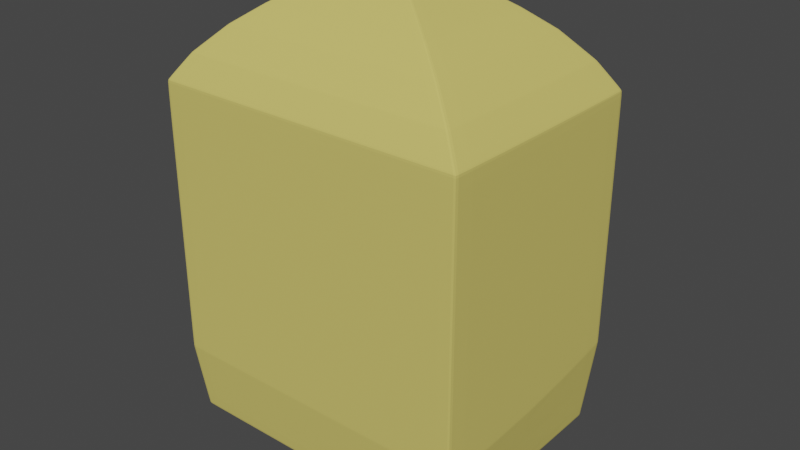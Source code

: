 # Source: mailbox.blend  (saved by Blender 3.3.6; exported with 4.5.12 LTS)
import bpy
from mathutils import Matrix  # noqa: F401  (used for matrix-valued properties, if any)

bpy.ops.wm.read_factory_settings(use_empty=True)
scene = bpy.context.scene
scene.name = 'Scene'

# ---- collections
col_collection = bpy.data.collections.new('Collection'); scene.collection.children.link(col_collection)

# ---- materials (node trees are filled in below, after node groups)
mat_x = bpy.data.materials.new('매테리얼')
mat_x.use_transparent_shadow = False
mat_002 = bpy.data.materials.new('매테리얼.002')
mat_002.use_transparent_shadow = False
mat_003 = bpy.data.materials.new('매테리얼.003')
mat_003.use_transparent_shadow = False

# ---- material node trees
mat_x.use_nodes = True; mat_x.node_tree.nodes.clear()
_N = mat_x.node_tree.nodes; _L = mat_x.node_tree.links
n0 = _N.new('ShaderNodeBsdfPrincipled'); n0.name = 'Principled BSDF'; n0.location = (10, 300)
n0.distribution = 'GGX'
n0.subsurface_method = 'RANDOM_WALK_SKIN'
n0.inputs[0].default_value = (0.06372, 0.06372, 0.06372, 1.0)
n0.inputs[3].default_value = 1.45
n0.inputs[27].default_value = (0.0, 0.0, 0.0, 1.0)
n0.inputs[28].default_value = 1.0
n1 = _N.new('ShaderNodeOutputMaterial'); n1.name = 'Material Output'; n1.location = (300, 300)
_L.new(n0.outputs[0], n1.inputs[0])
n1.is_active_output = True
mat_002.use_nodes = True; mat_002.node_tree.nodes.clear()
_N = mat_002.node_tree.nodes; _L = mat_002.node_tree.links
n0 = _N.new('ShaderNodeBsdfPrincipled'); n0.name = 'Principled BSDF'; n0.location = (10, 300)
n0.distribution = 'GGX'
n0.subsurface_method = 'RANDOM_WALK_SKIN'
n0.inputs[0].default_value = (0.6739, 0.5735, 0.1514, 1.0)
n0.inputs[3].default_value = 1.45
n0.inputs[13].default_value = 0.1
n0.inputs[20].default_value = 0.0
n0.inputs[27].default_value = (0.0, 0.0, 0.0, 1.0)
n0.inputs[28].default_value = 1.0
n1 = _N.new('ShaderNodeOutputMaterial'); n1.name = 'Material Output'; n1.location = (300, 300)
_L.new(n0.outputs[0], n1.inputs[0])
n1.is_active_output = True
mat_003.use_nodes = True; mat_003.node_tree.nodes.clear()
_N = mat_003.node_tree.nodes; _L = mat_003.node_tree.links
n0 = _N.new('ShaderNodeBsdfPrincipled'); n0.name = 'Principled BSDF'; n0.location = (10, 300)
n0.distribution = 'GGX'
n0.subsurface_method = 'RANDOM_WALK_SKIN'
n0.inputs[0].default_value = (0.65, 0.65, 0.65, 1.0)
n0.inputs[3].default_value = 1.45
n0.inputs[27].default_value = (0.0, 0.0, 0.0, 1.0)
n0.inputs[28].default_value = 1.0
n1 = _N.new('ShaderNodeOutputMaterial'); n1.name = 'Material Output'; n1.location = (300, 300)
_L.new(n0.outputs[0], n1.inputs[0])
n1.is_active_output = True

# ---- world
world_world = bpy.data.worlds.new('World'); scene.world = world_world
world_world.use_nodes = True; world_world.node_tree.nodes.clear()
_N = world_world.node_tree.nodes; _L = world_world.node_tree.links
n0 = _N.new('ShaderNodeOutputWorld'); n0.name = 'World Output'; n0.location = (300, 300)
n1 = _N.new('ShaderNodeBackground'); n1.name = 'Background'; n1.location = (10, 300)
n1.inputs[0].default_value = (0.05088, 0.05088, 0.05088, 1.0)
_L.new(n1.outputs[0], n0.inputs[0])
n0.is_active_output = True
world_world.color = (0.05088, 0.05088, 0.05088)
world_world.use_sun_shadow = False
world_world.sun_shadow_jitter_overblur = 0.0

# ---- meshes
me_001 = bpy.data.meshes.new('원형.001')
me_001.from_pydata([(3.522, 2.741, -7.312), (2.815, 2.448, -7.312), (2.522, 1.741, -7.312), (2.815, 1.034, -7.312), (3.522, 0.7411, -7.312), (4.229, 1.034, -7.312), (4.522, 1.741, -7.312), (4.229, 2.448, -7.312), (2.815, 2.448, -5.504), (3.522, 2.741, -5.504), (2.522, 1.741, -5.504), (2.815, 1.034, -5.504), (3.522, 0.7411, -5.504), (4.229, 1.034, -5.504), (4.522, 1.741, -5.504), (4.229, 2.448, -5.504), (4.229, 2.448, -6.95), (4.229, 2.448, -6.589), (4.229, 2.448, -6.227), (4.229, 2.448, -5.865), (4.522, 1.741, -5.865), (4.522, 1.741, -6.227), (4.522, 1.741, -6.589), (4.522, 1.741, -6.95), (4.229, 1.034, -6.95), (4.229, 1.034, -6.589), (4.229, 1.034, -6.227), (4.229, 1.034, -5.865), (3.522, 0.7411, -5.865), (3.522, 0.7411, -6.227), (3.522, 0.7411, -6.589), (3.522, 0.7411, -6.95), (2.815, 1.034, -6.95), (2.815, 1.034, -6.589), (2.815, 1.034, -6.227), (2.815, 1.034, -5.865), (2.522, 1.741, -5.865), (2.522, 1.741, -6.227), (2.522, 1.741, -6.589), (2.522, 1.741, -6.95), (2.815, 2.448, -6.95), (2.815, 2.448, -6.589), (2.815, 2.448, -6.227), (2.815, 2.448, -5.865), (3.522, 2.741, -5.865), (3.522, 2.741, -6.227), (3.522, 2.741, -6.589), (3.522, 2.741, -6.95), (3.068, 2.195, -7.456), (3.522, 2.382, -7.456), (2.881, 1.741, -7.456), (3.068, 1.288, -7.456), (3.522, 1.1, -7.456), (3.975, 1.288, -7.456), (4.163, 1.741, -7.456), (3.975, 2.195, -7.456), (3.068, 2.195, -7.28), (3.522, 2.382, -7.28), (2.881, 1.741, -7.28), (3.068, 1.288, -7.28), (3.522, 1.1, -7.28), (3.975, 1.288, -7.28), (4.163, 1.741, -7.28), (3.975, 2.195, -7.28)], [], [(7, 6, 54, 55), (8, 10, 11, 12, 13, 14, 15, 9), (20, 19, 15, 14), (28, 27, 13, 12), (36, 35, 11, 10), (44, 43, 8, 9), (19, 44, 9, 15), (27, 20, 14, 13), (35, 28, 12, 11), (43, 36, 10, 8), (1, 2, 39, 40), (40, 39, 38, 41), (41, 38, 37, 42), (42, 37, 36, 43), (3, 4, 31, 32), (32, 31, 30, 33), (33, 30, 29, 34), (34, 29, 28, 35), (5, 6, 23, 24), (24, 23, 22, 25), (25, 22, 21, 26), (26, 21, 20, 27), (7, 0, 47, 16), (16, 47, 46, 17), (17, 46, 45, 18), (18, 45, 44, 19), (0, 1, 40, 47), (47, 40, 41, 46), (46, 41, 42, 45), (45, 42, 43, 44), (2, 3, 32, 39), (39, 32, 33, 38), (38, 33, 34, 37), (37, 34, 35, 36), (4, 5, 24, 31), (31, 24, 25, 30), (30, 25, 26, 29), (29, 26, 27, 28), (6, 7, 16, 23), (23, 16, 17, 22), (22, 17, 18, 21), (21, 18, 19, 20), (55, 54, 62, 63), (5, 4, 52, 53), (3, 2, 50, 51), (1, 0, 49, 48), (0, 7, 55, 49), (6, 5, 53, 54), (4, 3, 51, 52), (2, 1, 48, 50), (56, 57, 63, 62, 61, 60, 59, 58), (53, 52, 60, 61), (51, 50, 58, 59), (48, 49, 57, 56), (49, 55, 63, 57), (54, 53, 61, 62), (52, 51, 59, 60), (50, 48, 56, 58)])
_uv = me_001.uv_layers.new(name='UV 맵')
_uv.uv.foreach_set('vector', [0.0, 0.0, 0.0, 0.0, 0.0, 0.0, 0.0, 0.0, 0.0, 0.0, 0.0, 0.0, 0.0, 0.0, 0.0, 0.0, 0.0, 0.0, 0.0, 0.0, 0.0, 0.0, 0.0, 0.0, 0.0, 0.0, 0.0, 0.0, 0.0, 0.0, 0.0, 0.0, 0.0, 0.0, 0.0, 0.0, 0.0, 0.0, 0.0, 0.0, 0.0, 0.0, 0.0, 0.0, 0.0, 0.0, 0.0, 0.0, 0.0, 0.0, 0.0, 0.0, 0.0, 0.0, 0.0, 0.0, 0.0, 0.0, 0.0, 0.0, 0.0, 0.0, 0.0, 0.0, 0.0, 0.0, 0.0, 0.0, 0.0, 0.0, 0.0, 0.0, 0.0, 0.0, 0.0, 0.0, 0.0, 0.0, 0.0, 0.0, 0.0, 0.0, 0.0, 0.0, 0.0, 0.0, 0.0, 0.0, 0.0, 0.0, 0.0, 0.0, 0.0, 0.0, 0.0, 0.0, 0.0, 0.0, 0.0, 0.0, 0.0, 0.0, 0.0, 0.0, 0.0, 0.0, 0.0, 0.0, 0.0, 0.0, 0.0, 0.0, 0.0, 0.0, 0.0, 0.0, 0.0, 0.0, 0.0, 0.0, 0.0, 0.0, 0.0, 0.0, 0.0, 0.0, 0.0, 0.0, 0.0, 0.0, 0.0, 0.0, 0.0, 0.0, 0.0, 0.0, 0.0, 0.0, 0.0, 0.0, 0.0, 0.0, 0.0, 0.0, 0.0, 0.0, 0.0, 0.0, 0.0, 0.0, 0.0, 0.0, 0.0, 0.0, 0.0, 0.0, 0.0, 0.0, 0.0, 0.0, 0.0, 0.0, 0.0, 0.0, 0.0, 0.0, 0.0, 0.0, 0.0, 0.0, 0.0, 0.0, 0.0, 0.0, 0.0, 0.0, 0.0, 0.0, 0.0, 0.0, 0.0, 0.0, 0.0, 0.0, 0.0, 0.0, 0.0, 0.0, 0.0, 0.0, 0.0, 0.0, 0.0, 0.0, 0.0, 0.0, 0.0, 0.0, 0.0, 0.0, 0.0, 0.0, 0.0, 0.0, 0.0, 0.0, 0.0, 0.0, 0.0, 0.0, 0.0, 0.0, 0.0, 0.0, 0.0, 0.0, 0.0, 0.0, 0.0, 0.0, 0.0, 0.0, 0.0, 0.0, 0.0, 0.0, 0.0, 0.0, 0.0, 0.0, 0.0, 0.0, 0.0, 0.0, 0.0, 0.0, 0.0, 0.0, 0.0, 0.0, 0.0, 0.0, 0.0, 0.0, 0.0, 0.0, 0.0, 0.0, 0.0, 0.0, 0.0, 0.0, 0.0, 0.0, 0.0, 0.0, 0.0, 0.0, 0.0, 0.0, 0.0, 0.0, 0.0, 0.0, 0.0, 0.0, 0.0, 0.0, 0.0, 0.0, 0.0, 0.0, 0.0, 0.0, 0.0, 0.0, 0.0, 0.0, 0.0, 0.0, 0.0, 0.0, 0.0, 0.0, 0.0, 0.0, 0.0, 0.0, 0.0, 0.0, 0.0, 0.0, 0.0, 0.0, 0.0, 0.0, 0.0, 0.0, 0.0, 0.0, 0.0, 0.0, 0.0, 0.0, 0.0, 0.0, 0.0, 0.0, 0.0, 0.0, 0.0, 0.0, 0.0, 0.0, 0.0, 0.0, 0.0, 0.0, 0.0, 0.0, 0.0, 0.0, 0.0, 0.0, 0.0, 0.0, 0.0, 0.0, 0.0, 0.0, 0.0, 0.0, 0.0, 0.0, 0.0, 0.0, 0.0, 0.0, 0.0, 0.0, 0.0, 0.0, 0.0, 0.0, 0.0, 0.0, 0.0, 0.0, 0.0, 0.0, 0.0, 0.0, 0.0, 0.0, 0.0, 0.0, 0.0, 0.0, 0.0, 0.0, 0.0, 0.0, 0.0, 0.0, 0.0, 0.0, 0.0, 0.0, 0.0, 0.0, 0.0, 0.0, 0.0, 0.0, 0.0, 0.0, 0.0, 0.0, 0.0, 0.0, 0.0, 0.0, 0.0, 0.0, 0.0, 0.0, 0.0, 0.0, 0.0, 0.0, 0.0, 0.0, 0.0, 0.0, 0.0, 0.0, 0.0, 0.0, 0.0, 0.0, 0.0, 0.0, 0.0, 0.0, 0.0, 0.0, 0.0, 0.0, 0.0, 0.0, 0.0, 0.0, 0.0, 0.0, 0.0, 0.0, 0.0, 0.0, 0.0, 0.0, 0.0, 0.0, 0.0, 0.0, 0.0, 0.0, 0.0, 0.0, 0.0, 0.0, 0.0, 0.0, 0.0, 0.0, 0.0, 0.0, 0.0, 0.0, 0.0, 0.0, 0.0, 0.0, 0.0, 0.0, 0.0, 0.0, 0.0, 0.0, 0.0, 0.0, 0.0, 0.0, 0.0, 0.0, 0.0, 0.0, 0.0, 0.0, 0.0, 0.0, 0.0, 0.0, 0.0, 0.0, 0.0, 0.0, 0.0, 0.0, 0.0, 0.0, 0.0, 0.0, 0.0, 0.0, 0.0, 0.0, 0.0, 0.0, 0.0, 0.0])
me_001.materials.append(mat_x)
me_001.update()
me_002 = bpy.data.meshes.new('큐브.002')
me_002.from_pydata([(-0.9438, -0.9438, -1.0), (-1.0, -1.0, 1.0), (-0.9438, 0.9438, -1.0), (-1.0, 1.0, 0.9898), (0.9438, -0.9438, -1.0), (1.0, -1.0, 1.0), (0.9438, 0.9438, -1.0), (1.0, 1.0, 0.9898), (-0.7103, -0.7103, 1.297), (-0.7103, 0.7103, 1.297), (0.7103, 0.7103, 1.297), (0.7103, -0.7103, 1.297), (-0.5445, -0.5445, 1.406), (-0.5445, 0.5445, 1.406), (0.5445, 0.5445, 1.406), (0.5445, -0.5445, 1.406), (-0.3676, -0.3676, 1.504), (-0.3676, 0.3676, 1.504), (0.3676, 0.3676, 1.504), (0.3676, -0.3676, 1.504), (-0.1712, -0.1712, 1.597), (-0.1712, 0.1712, 1.597), (0.1712, 0.1712, 1.597), (0.1712, -0.1712, 1.597), (-1.0, -1.0, -0.6), (-1.0, -1.0, -0.2), (-1.0, -1.0, 0.2), (-1.0, -1.0, 0.6), (-1.0, 1.0, 0.8573), (-1.0, 1.0, 0.2), (-1.0, 1.0, -0.2), (-1.0, 1.0, -0.4919), (1.0, 1.0, 0.8573), (1.0, 1.0, 0.2), (1.0, 1.0, -0.2), (1.0, 1.0, -0.4919), (1.0, -1.0, 0.6), (1.0, -1.0, 0.2), (1.0, -1.0, -0.2), (1.0, -1.0, -0.6), (-8.679e-11, 0.9438, -1.0), (2.22e-16, 1.0, 0.9898), (-8.679e-11, -0.9438, -1.0), (0.0, -1.0, 1.0), (0.0, 0.7103, 1.297), (0.0, -0.7103, 1.297), (0.0, 0.5445, 1.406), (0.0, -0.5445, 1.406), (0.0, 0.3676, 1.504), (0.0, -0.3676, 1.504), (0.0, 0.1712, 1.597), (0.0, -0.1712, 1.597), (0.0, -1.0, -0.6), (0.0, -1.0, -0.2), (0.0, -1.0, 0.2), (0.0, -1.0, 0.6), (0.0, 1.0, -0.4919), (-1.815e-09, 0.3862, 0.03979), (-1.815e-09, 0.3862, 0.5251), (-1.752e-09, 1.001, 0.859), (-0.9438, 0.0, -1.0), (-1.0, 0.0, 0.9898), (0.9438, 0.0, -1.0), (1.0, 0.0, 0.9898), (-0.7103, 0.0, 1.297), (0.7103, 0.0, 1.297), (-0.5445, 0.0, 1.406), (0.5445, 0.0, 1.406), (-0.3676, 0.0, 1.504), (0.3676, 0.0, 1.504), (-0.1712, 0.0, 1.597), (0.1712, 0.0, 1.597), (1.0, 0.0, -0.6), (1.0, 0.0, -0.2), (1.0, 0.0, 0.2), (1.0, 0.0, 0.6), (-1.0, 0.0, -0.6), (-1.0, 0.0, -0.2), (-1.0, 0.0, 0.2), (-1.0, 0.0, 0.6), (0.0, 0.0, 1.597), (-8.679e-11, 0.0, -1.0), (0.76, 1.0, 0.9898), (0.4719, -0.9438, -1.0), (0.3551, 0.7103, 1.297), (0.2723, 0.5445, 1.406), (0.1838, 0.3676, 1.504), (0.0856, 0.1712, 1.597), (0.76, 1.0, -0.4919), (0.76, 1.0, -0.2), (0.76, 1.0, 0.2), (0.76, 0.9992, 0.8573), (0.7173, 0.9438, -1.0), (0.5, -1.0, 1.0), (0.3551, -0.7103, 1.297), (0.2723, -0.5445, 1.406), (0.1838, -0.3676, 1.504), (0.0856, -0.1712, 1.597), (0.5, -1.0, -0.6), (0.5, -1.0, -0.2), (0.5, -1.0, 0.2), (0.5, -1.0, 0.6), (0.0856, 0.0, 1.597), (0.4719, 0.0, -1.0), (-0.7173, 0.9438, -1.0), (-0.5, -1.0, 1.0), (-0.3551, -0.7103, 1.297), (-0.2723, -0.5445, 1.406), (-0.1838, -0.3676, 1.504), (-0.0856, -0.1712, 1.597), (-0.5, -1.0, -0.6), (-0.5, -1.0, -0.2), (-0.5, -1.0, 0.2), (-0.5, -1.0, 0.6), (-0.76, 1.0, 0.9898), (-0.4719, -0.9438, -1.0), (-0.3551, 0.7103, 1.297), (-0.2723, 0.5445, 1.406), (-0.1838, 0.3676, 1.504), (-0.0856, 0.1712, 1.597), (-0.76, 1.0, -0.4919), (-0.76, 1.0, -0.2), (-0.76, 1.0, 0.2), (-0.76, 0.9992, 0.8573), (-0.4719, 0.0, -1.0), (-0.0856, 0.0, 1.597), (0.2359, 0.9438, -1.0), (0.25, -1.0, 1.0), (0.1776, -0.7103, 1.297), (0.1361, -0.5445, 1.406), (0.0919, -0.3676, 1.504), (0.0428, -0.1712, 1.597), (0.25, -1.0, -0.6), (0.25, -1.0, -0.2), (0.25, -1.0, 0.2), (0.25, -1.0, 0.6), (0.2359, 0.0, -1.0), (0.25, 1.0, 0.9898), (0.2359, -0.9438, -1.0), (0.1776, 0.7103, 1.297), (0.1361, 0.5445, 1.406), (0.0919, 0.3676, 1.504), (0.0428, 0.1712, 1.597), (0.25, 1.0, -0.4919), (0.3033, 0.3862, 0.03979), (0.3033, 0.3862, 0.5251), (0.2929, 1.001, 0.859), (0.0428, 0.0, 1.597), (-0.25, 1.0, 0.9898), (-0.2359, -0.9438, -1.0), (-0.1776, 0.7103, 1.297), (-0.1361, 0.5445, 1.406), (-0.0919, 0.3676, 1.504), (-0.0428, 0.1712, 1.597), (-0.25, 1.0, -0.4919), (-0.3033, 0.3862, 0.03979), (-0.3033, 0.3862, 0.5251), (-0.2929, 1.001, 0.859), (-0.0428, 0.0, 1.597), (-0.2359, 0.9438, -1.0), (-0.25, -1.0, 1.0), (-0.1776, -0.7103, 1.297), (-0.1361, -0.5445, 1.406), (-0.0919, -0.3676, 1.504), (-0.0428, -0.1712, 1.597), (-0.25, -1.0, -0.6), (-0.25, -1.0, -0.2), (-0.25, -1.0, 0.2), (-0.25, -1.0, 0.6), (-0.2359, 0.0, -1.0), (-0.8806, -0.8806, 1.149), (-0.8806, 0.8806, 1.143), (0.8806, -0.8806, 1.149), (0.8806, 0.8806, 1.143), (3.896e-11, 0.8806, 1.143), (3.895e-11, -0.8806, 1.149), (0.8806, 0.0, 1.143), (-0.8806, 0.0, 1.143), (0.572, 0.8806, 1.143), (0.4403, -0.8806, 1.149), (-0.4403, -0.8806, 1.149), (-0.572, 0.8806, 1.143), (0.2201, -0.8806, 1.149), (0.2201, 0.8806, 1.143), (-0.2201, 0.8806, 1.143), (-0.2201, -0.8806, 1.149)], [], [(79, 61, 3, 28), (91, 82, 7, 32), (75, 63, 5, 36), (113, 105, 1, 27), (103, 62, 4, 83), (177, 170, 8, 64), (116, 9, 13, 117), (179, 172, 11, 94), (181, 171, 9, 116), (176, 173, 10, 65), (67, 14, 18, 69), (65, 10, 14, 67), (64, 8, 12, 66), (94, 11, 15, 95), (96, 19, 23, 97), (66, 12, 16, 68), (95, 15, 19, 96), (117, 13, 17, 118), (125, 70, 20, 109), (118, 17, 21, 119), (69, 18, 22, 71), (68, 16, 20, 70), (115, 110, 24, 0), (110, 111, 25, 24), (111, 112, 26, 25), (112, 113, 27, 26), (62, 72, 39, 4), (72, 73, 38, 39), (73, 74, 37, 38), (74, 75, 36, 37), (92, 88, 35, 6), (88, 89, 34, 35), (89, 90, 33, 34), (90, 91, 32, 33), (60, 76, 31, 2), (76, 77, 30, 31), (77, 78, 29, 30), (78, 79, 28, 29), (155, 156, 58, 57), (159, 154, 56, 40), (134, 135, 55, 54), (133, 134, 54, 53), (132, 133, 53, 52), (138, 132, 52, 42), (141, 48, 50, 142), (147, 80, 51, 131), (140, 46, 48, 141), (162, 47, 49, 163), (163, 49, 51, 164), (161, 45, 47, 162), (183, 174, 44, 139), (185, 175, 45, 161), (139, 44, 46, 140), (169, 81, 42, 149), (135, 127, 43, 55), (157, 148, 41, 59), (159, 40, 81, 169), (142, 50, 80, 147), (26, 27, 79, 78), (25, 26, 78, 77), (24, 25, 77, 76), (0, 24, 76, 60), (33, 32, 75, 74), (34, 33, 74, 73), (35, 34, 73, 72), (6, 35, 72, 62), (17, 68, 70, 21), (19, 69, 71, 23), (119, 21, 70, 125), (13, 66, 68, 17), (9, 64, 66, 13), (11, 65, 67, 15), (15, 67, 69, 19), (172, 176, 65, 11), (171, 177, 64, 9), (92, 6, 62, 103), (32, 7, 63, 75), (27, 1, 61, 79), (126, 92, 103, 136), (22, 87, 102, 71), (36, 5, 93, 101), (10, 84, 85, 14), (173, 178, 84, 10), (14, 85, 86, 18), (71, 102, 97, 23), (18, 86, 87, 22), (4, 39, 98, 83), (39, 38, 99, 98), (38, 37, 100, 99), (37, 36, 101, 100), (126, 143, 88, 92), (129, 95, 96, 130), (130, 96, 97, 131), (128, 94, 95, 129), (182, 179, 94, 128), (136, 103, 83, 138), (146, 137, 82, 91), (153, 119, 125, 158), (2, 104, 124, 60), (28, 3, 114, 123), (60, 124, 115, 0), (170, 180, 106, 8), (8, 106, 107, 12), (16, 108, 109, 20), (12, 107, 108, 16), (2, 31, 120, 104), (31, 30, 121, 120), (30, 29, 122, 121), (29, 28, 123, 122), (167, 168, 113, 112), (166, 167, 112, 111), (165, 166, 111, 110), (149, 165, 110, 115), (152, 118, 119, 153), (158, 125, 109, 164), (151, 117, 118, 152), (184, 181, 116, 150), (150, 116, 117, 151), (168, 160, 105, 113), (59, 41, 137, 146), (81, 136, 138, 42), (175, 182, 128, 45), (45, 128, 129, 47), (49, 130, 131, 51), (47, 129, 130, 49), (40, 56, 143, 126), (57, 58, 145, 144), (56, 154, 120, 155, 57, 144, 88, 143), (40, 126, 136, 81), (87, 142, 147, 102), (101, 93, 127, 135), (84, 139, 140, 85), (178, 183, 139, 84), (85, 140, 141, 86), (102, 147, 131, 97), (86, 141, 142, 87), (83, 98, 132, 138), (98, 99, 133, 132), (99, 100, 134, 133), (100, 101, 135, 134), (55, 43, 160, 168), (44, 150, 151, 46), (174, 184, 150, 44), (46, 151, 152, 48), (80, 158, 164, 51), (48, 152, 153, 50), (42, 52, 165, 149), (52, 53, 166, 165), (53, 54, 167, 166), (54, 55, 168, 167), (50, 153, 158, 80), (104, 159, 169, 124), (123, 114, 148, 157), (124, 169, 149, 115), (180, 185, 161, 106), (106, 161, 162, 107), (108, 163, 164, 109), (107, 162, 163, 108), (104, 120, 154, 159), (91, 90, 89, 88, 144, 145), (121, 122, 123, 156, 155, 120), (58, 156, 123, 157, 59, 146, 91, 145), (105, 160, 185, 180), (41, 148, 184, 174), (82, 137, 183, 178), (43, 127, 182, 175), (148, 114, 181, 184), (1, 105, 180, 170), (127, 93, 179, 182), (7, 82, 178, 173), (3, 61, 177, 171), (5, 63, 176, 172), (160, 43, 175, 185), (137, 41, 174, 183), (63, 7, 173, 176), (114, 3, 171, 181), (93, 5, 172, 179), (61, 1, 170, 177)])
_uv = me_002.uv_layers.new(name='UV 맵')
_uv.uv.foreach_set('vector', [0.575, 0.125, 0.625, 0.125, 0.625, 0.25, 0.575, 0.25, 0.575, 0.4375, 0.625, 0.4375, 0.625, 0.5, 0.575, 0.5, 0.575, 0.625, 0.625, 0.625, 0.625, 0.75, 0.575, 0.75, 0.575, 0.9375, 0.625, 0.9375, 0.625, 1.0, 0.575, 1.0, 0.3125, 0.625, 0.375, 0.625, 0.375, 0.75, 0.3125, 0.75, 0.625, 0.125, 0.625, 0.0, 0.625, 0.0, 0.625, 0.125, 0.625, 0.3125, 0.625, 0.25, 0.625, 0.25, 0.625, 0.3125, 0.625, 0.8125, 0.625, 0.75, 0.625, 0.75, 0.625, 0.8125, 0.625, 0.3125, 0.625, 0.25, 0.625, 0.25, 0.625, 0.3125, 0.625, 0.625, 0.625, 0.5, 0.625, 0.5, 0.625, 0.625, 0.625, 0.625, 0.625, 0.5, 0.625, 0.5, 0.625, 0.625, 0.625, 0.625, 0.625, 0.5, 0.625, 0.5, 0.625, 0.625, 0.625, 0.125, 0.625, 0.0, 0.625, 0.0, 0.625, 0.125, 0.625, 0.8125, 0.625, 0.75, 0.625, 0.75, 0.625, 0.8125, 0.625, 0.8125, 0.625, 0.75, 0.625, 0.75, 0.625, 0.8125, 0.625, 0.125, 0.625, 0.0, 0.625, 0.0, 0.625, 0.125, 0.625, 0.8125, 0.625, 0.75, 0.625, 0.75, 0.625, 0.8125, 0.625, 0.3125, 0.625, 0.25, 0.625, 0.25, 0.625, 0.3125, 0.8125, 0.625, 0.875, 0.625, 0.875, 0.75, 0.8125, 0.75, 0.625, 0.3125, 0.625, 0.25, 0.625, 0.25, 0.625, 0.3125, 0.625, 0.625, 0.625, 0.5, 0.625, 0.5, 0.625, 0.625, 0.625, 0.125, 0.625, 0.0, 0.625, 0.0, 0.625, 0.125, 0.375, 0.9375, 0.425, 0.9375, 0.425, 1.0, 0.375, 1.0, 0.425, 0.9375, 0.475, 0.9375, 0.475, 1.0, 0.425, 1.0, 0.475, 0.9375, 0.525, 0.9375, 0.525, 1.0, 0.475, 1.0, 0.525, 0.9375, 0.575, 0.9375, 0.575, 1.0, 0.525, 1.0, 0.375, 0.625, 0.425, 0.625, 0.425, 0.75, 0.375, 0.75, 0.425, 0.625, 0.475, 0.625, 0.475, 0.75, 0.425, 0.75, 0.475, 0.625, 0.525, 0.625, 0.525, 0.75, 0.475, 0.75, 0.525, 0.625, 0.575, 0.625, 0.575, 0.75, 0.525, 0.75, 0.375, 0.4375, 0.425, 0.4375, 0.425, 0.5, 0.375, 0.5, 0.425, 0.4375, 0.475, 0.4375, 0.475, 0.5, 0.425, 0.5, 0.475, 0.4375, 0.525, 0.4375, 0.525, 0.5, 0.475, 0.5, 0.525, 0.4375, 0.575, 0.4375, 0.575, 0.5, 0.525, 0.5, 0.375, 0.125, 0.425, 0.125, 0.425, 0.25, 0.375, 0.25, 0.425, 0.125, 0.475, 0.125, 0.475, 0.25, 0.425, 0.25, 0.475, 0.125, 0.525, 0.125, 0.525, 0.25, 0.475, 0.25, 0.525, 0.125, 0.575, 0.125, 0.575, 0.25, 0.525, 0.25, 0.475, 0.3438, 0.525, 0.3438, 0.525, 0.375, 0.475, 0.375, 0.375, 0.3438, 0.425, 0.3438, 0.425, 0.375, 0.375, 0.375, 0.525, 0.8438, 0.575, 0.8438, 0.575, 0.875, 0.525, 0.875, 0.475, 0.8438, 0.525, 0.8438, 0.525, 0.875, 0.475, 0.875, 0.425, 0.8438, 0.475, 0.8438, 0.475, 0.875, 0.425, 0.875, 0.375, 0.8438, 0.425, 0.8438, 0.425, 0.875, 0.375, 0.875, 0.625, 0.4062, 0.625, 0.375, 0.625, 0.375, 0.625, 0.4062, 0.7188, 0.625, 0.75, 0.625, 0.75, 0.75, 0.7188, 0.75, 0.625, 0.4062, 0.625, 0.375, 0.625, 0.375, 0.625, 0.4062, 0.625, 0.9062, 0.625, 0.875, 0.625, 0.875, 0.625, 0.9062, 0.625, 0.9062, 0.625, 0.875, 0.625, 0.875, 0.625, 0.9062, 0.625, 0.9062, 0.625, 0.875, 0.625, 0.875, 0.625, 0.9062, 0.625, 0.4062, 0.625, 0.375, 0.625, 0.375, 0.625, 0.4062, 0.625, 0.9062, 0.625, 0.875, 0.625, 0.875, 0.625, 0.9062, 0.625, 0.4062, 0.625, 0.375, 0.625, 0.375, 0.625, 0.4062, 0.2188, 0.625, 0.25, 0.625, 0.25, 0.75, 0.2188, 0.75, 0.575, 0.8438, 0.625, 0.8438, 0.625, 0.875, 0.575, 0.875, 0.575, 0.3438, 0.625, 0.3438, 0.625, 0.375, 0.575, 0.375, 0.2188, 0.5, 0.25, 0.5, 0.25, 0.625, 0.2188, 0.625, 0.7188, 0.5, 0.75, 0.5, 0.75, 0.625, 0.7188, 0.625, 0.525, 0.0, 0.575, 0.0, 0.575, 0.125, 0.525, 0.125, 0.475, 0.0, 0.525, 0.0, 0.525, 0.125, 0.475, 0.125, 0.425, 0.0, 0.475, 0.0, 0.475, 0.125, 0.425, 0.125, 0.375, 0.0, 0.425, 0.0, 0.425, 0.125, 0.375, 0.125, 0.525, 0.5, 0.575, 0.5, 0.575, 0.625, 0.525, 0.625, 0.475, 0.5, 0.525, 0.5, 0.525, 0.625, 0.475, 0.625, 0.425, 0.5, 0.475, 0.5, 0.475, 0.625, 0.425, 0.625, 0.375, 0.5, 0.425, 0.5, 0.425, 0.625, 0.375, 0.625, 0.625, 0.25, 0.625, 0.125, 0.625, 0.125, 0.625, 0.25, 0.625, 0.75, 0.625, 0.625, 0.625, 0.625, 0.625, 0.75, 0.8125, 0.5, 0.875, 0.5, 0.875, 0.625, 0.8125, 0.625, 0.625, 0.25, 0.625, 0.125, 0.625, 0.125, 0.625, 0.25, 0.625, 0.25, 0.625, 0.125, 0.625, 0.125, 0.625, 0.25, 0.625, 0.75, 0.625, 0.625, 0.625, 0.625, 0.625, 0.75, 0.625, 0.75, 0.625, 0.625, 0.625, 0.625, 0.625, 0.75, 0.625, 0.75, 0.625, 0.625, 0.625, 0.625, 0.625, 0.75, 0.625, 0.25, 0.625, 0.125, 0.625, 0.125, 0.625, 0.25, 0.3125, 0.5, 0.375, 0.5, 0.375, 0.625, 0.3125, 0.625, 0.575, 0.5, 0.625, 0.5, 0.625, 0.625, 0.575, 0.625, 0.575, 0.0, 0.625, 0.0, 0.625, 0.125, 0.575, 0.125, 0.2812, 0.5, 0.3125, 0.5, 0.3125, 0.625, 0.2812, 0.625, 0.625, 0.5, 0.6875, 0.5, 0.6875, 0.625, 0.625, 0.625, 0.575, 0.75, 0.625, 0.75, 0.625, 0.8125, 0.575, 0.8125, 0.625, 0.5, 0.625, 0.4375, 0.625, 0.4375, 0.625, 0.5, 0.625, 0.5, 0.625, 0.4375, 0.625, 0.4375, 0.625, 0.5, 0.625, 0.5, 0.625, 0.4375, 0.625, 0.4375, 0.625, 0.5, 0.625, 0.625, 0.6875, 0.625, 0.6875, 0.75, 0.625, 0.75, 0.625, 0.5, 0.625, 0.4375, 0.625, 0.4375, 0.625, 0.5, 0.375, 0.75, 0.425, 0.75, 0.425, 0.8125, 0.375, 0.8125, 0.425, 0.75, 0.475, 0.75, 0.475, 0.8125, 0.425, 0.8125, 0.475, 0.75, 0.525, 0.75, 0.525, 0.8125, 0.475, 0.8125, 0.525, 0.75, 0.575, 0.75, 0.575, 0.8125, 0.525, 0.8125, 0.375, 0.4062, 0.425, 0.4062, 0.425, 0.4375, 0.375, 0.4375, 0.625, 0.8438, 0.625, 0.8125, 0.625, 0.8125, 0.625, 0.8438, 0.625, 0.8438, 0.625, 0.8125, 0.625, 0.8125, 0.625, 0.8438, 0.625, 0.8438, 0.625, 0.8125, 0.625, 0.8125, 0.625, 0.8438, 0.625, 0.8438, 0.625, 0.8125, 0.625, 0.8125, 0.625, 0.8438, 0.2812, 0.625, 0.3125, 0.625, 0.3125, 0.75, 0.2812, 0.75, 0.575, 0.4062, 0.625, 0.4062, 0.625, 0.4375, 0.575, 0.4375, 0.7812, 0.5, 0.8125, 0.5, 0.8125, 0.625, 0.7812, 0.625, 0.125, 0.5, 0.1875, 0.5, 0.1875, 0.625, 0.125, 0.625, 0.575, 0.25, 0.625, 0.25, 0.625, 0.3125, 0.575, 0.3125, 0.125, 0.625, 0.1875, 0.625, 0.1875, 0.75, 0.125, 0.75, 0.625, 1.0, 0.625, 0.9375, 0.625, 0.9375, 0.625, 1.0, 0.625, 1.0, 0.625, 0.9375, 0.625, 0.9375, 0.625, 1.0, 0.625, 1.0, 0.625, 0.9375, 0.625, 0.9375, 0.625, 1.0, 0.625, 1.0, 0.625, 0.9375, 0.625, 0.9375, 0.625, 1.0, 0.375, 0.25, 0.425, 0.25, 0.425, 0.3125, 0.375, 0.3125, 0.425, 0.25, 0.475, 0.25, 0.475, 0.3125, 0.425, 0.3125, 0.475, 0.25, 0.525, 0.25, 0.525, 0.3125, 0.475, 0.3125, 0.525, 0.25, 0.575, 0.25, 0.575, 0.3125, 0.525, 0.3125, 0.525, 0.9062, 0.575, 0.9062, 0.575, 0.9375, 0.525, 0.9375, 0.475, 0.9062, 0.525, 0.9062, 0.525, 0.9375, 0.475, 0.9375, 0.425, 0.9062, 0.475, 0.9062, 0.475, 0.9375, 0.425, 0.9375, 0.375, 0.9062, 0.425, 0.9062, 0.425, 0.9375, 0.375, 0.9375, 0.625, 0.3438, 0.625, 0.3125, 0.625, 0.3125, 0.625, 0.3438, 0.7812, 0.625, 0.8125, 0.625, 0.8125, 0.75, 0.7812, 0.75, 0.625, 0.3438, 0.625, 0.3125, 0.625, 0.3125, 0.625, 0.3438, 0.625, 0.3438, 0.625, 0.3125, 0.625, 0.3125, 0.625, 0.3438, 0.625, 0.3438, 0.625, 0.3125, 0.625, 0.3125, 0.625, 0.3438, 0.575, 0.9062, 0.625, 0.9062, 0.625, 0.9375, 0.575, 0.9375, 0.575, 0.375, 0.625, 0.375, 0.625, 0.4062, 0.575, 0.4062, 0.25, 0.625, 0.2812, 0.625, 0.2812, 0.75, 0.25, 0.75, 0.625, 0.875, 0.625, 0.8438, 0.625, 0.8438, 0.625, 0.875, 0.625, 0.875, 0.625, 0.8438, 0.625, 0.8438, 0.625, 0.875, 0.625, 0.875, 0.625, 0.8438, 0.625, 0.8438, 0.625, 0.875, 0.625, 0.875, 0.625, 0.8438, 0.625, 0.8438, 0.625, 0.875, 0.375, 0.375, 0.425, 0.375, 0.425, 0.4062, 0.375, 0.4062, 0.475, 0.375, 0.525, 0.375, 0.525, 0.4062, 0.475, 0.4062, 0.425, 0.375, 0.425, 0.3438, 0.425, 0.3125, 0.475, 0.3438, 0.475, 0.375, 0.475, 0.4062, 0.425, 0.4375, 0.425, 0.4062, 0.25, 0.5, 0.2812, 0.5, 0.2812, 0.625, 0.25, 0.625, 0.6875, 0.5, 0.7188, 0.5, 0.7188, 0.625, 0.6875, 0.625, 0.575, 0.8125, 0.625, 0.8125, 0.625, 0.8438, 0.575, 0.8438, 0.625, 0.4375, 0.625, 0.4062, 0.625, 0.4062, 0.625, 0.4375, 0.625, 0.4375, 0.625, 0.4062, 0.625, 0.4062, 0.625, 0.4375, 0.625, 0.4375, 0.625, 0.4062, 0.625, 0.4062, 0.625, 0.4375, 0.6875, 0.625, 0.7188, 0.625, 0.7188, 0.75, 0.6875, 0.75, 0.625, 0.4375, 0.625, 0.4062, 0.625, 0.4062, 0.625, 0.4375, 0.375, 0.8125, 0.425, 0.8125, 0.425, 0.8438, 0.375, 0.8438, 0.425, 0.8125, 0.475, 0.8125, 0.475, 0.8438, 0.425, 0.8438, 0.475, 0.8125, 0.525, 0.8125, 0.525, 0.8438, 0.475, 0.8438, 0.525, 0.8125, 0.575, 0.8125, 0.575, 0.8438, 0.525, 0.8438, 0.575, 0.875, 0.625, 0.875, 0.625, 0.9062, 0.575, 0.9062, 0.625, 0.375, 0.625, 0.3438, 0.625, 0.3438, 0.625, 0.375, 0.625, 0.375, 0.625, 0.3438, 0.625, 0.3438, 0.625, 0.375, 0.625, 0.375, 0.625, 0.3438, 0.625, 0.3438, 0.625, 0.375, 0.75, 0.625, 0.7812, 0.625, 0.7812, 0.75, 0.75, 0.75, 0.625, 0.375, 0.625, 0.3438, 0.625, 0.3438, 0.625, 0.375, 0.375, 0.875, 0.425, 0.875, 0.425, 0.9062, 0.375, 0.9062, 0.425, 0.875, 0.475, 0.875, 0.475, 0.9062, 0.425, 0.9062, 0.475, 0.875, 0.525, 0.875, 0.525, 0.9062, 0.475, 0.9062, 0.525, 0.875, 0.575, 0.875, 0.575, 0.9062, 0.525, 0.9062, 0.75, 0.5, 0.7812, 0.5, 0.7812, 0.625, 0.75, 0.625, 0.1875, 0.5, 0.2188, 0.5, 0.2188, 0.625, 0.1875, 0.625, 0.575, 0.3125, 0.625, 0.3125, 0.625, 0.3438, 0.575, 0.3438, 0.1875, 0.625, 0.2188, 0.625, 0.2188, 0.75, 0.1875, 0.75, 0.625, 0.9375, 0.625, 0.9062, 0.625, 0.9062, 0.625, 0.9375, 0.625, 0.9375, 0.625, 0.9062, 0.625, 0.9062, 0.625, 0.9375, 0.625, 0.9375, 0.625, 0.9062, 0.625, 0.9062, 0.625, 0.9375, 0.625, 0.9375, 0.625, 0.9062, 0.625, 0.9062, 0.625, 0.9375, 0.375, 0.3125, 0.425, 0.3125, 0.425, 0.3438, 0.375, 0.3438, 0.575, 0.4375, 0.525, 0.4375, 0.475, 0.4375, 0.425, 0.4375, 0.475, 0.4062, 0.525, 0.4062, 0.475, 0.3125, 0.525, 0.3125, 0.575, 0.3125, 0.525, 0.3438, 0.475, 0.3438, 0.425, 0.3125, 0.525, 0.375, 0.525, 0.3438, 0.575, 0.3125, 0.575, 0.3438, 0.575, 0.375, 0.575, 0.4062, 0.575, 0.4375, 0.525, 0.4062, 0.625, 0.9375, 0.625, 0.9062, 0.625, 0.9062, 0.625, 0.9375, 0.625, 0.375, 0.625, 0.3438, 0.625, 0.3438, 0.625, 0.375, 0.625, 0.4375, 0.625, 0.4062, 0.625, 0.4062, 0.625, 0.4375, 0.625, 0.875, 0.625, 0.8438, 0.625, 0.8438, 0.625, 0.875, 0.625, 0.3438, 0.625, 0.3125, 0.625, 0.3125, 0.625, 0.3438, 0.625, 1.0, 0.625, 0.9375, 0.625, 0.9375, 0.625, 1.0, 0.625, 0.8438, 0.625, 0.8125, 0.625, 0.8125, 0.625, 0.8438, 0.625, 0.5, 0.625, 0.4375, 0.625, 0.4375, 0.625, 0.5, 0.625, 0.25, 0.625, 0.125, 0.625, 0.125, 0.625, 0.25, 0.625, 0.75, 0.625, 0.625, 0.625, 0.625, 0.625, 0.75, 0.625, 0.9062, 0.625, 0.875, 0.625, 0.875, 0.625, 0.9062, 0.625, 0.4062, 0.625, 0.375, 0.625, 0.375, 0.625, 0.4062, 0.625, 0.625, 0.625, 0.5, 0.625, 0.5, 0.625, 0.625, 0.625, 0.3125, 0.625, 0.25, 0.625, 0.25, 0.625, 0.3125, 0.625, 0.8125, 0.625, 0.75, 0.625, 0.75, 0.625, 0.8125, 0.625, 0.125, 0.625, 0.0, 0.625, 0.0, 0.625, 0.125])
me_002.materials.append(mat_002)
me_002.update()
me_x = bpy.data.meshes.new('실린더')
me_x.from_pydata([(-0.0108, 0.7567, -1.0), (-0.0108, 0.7567, 1.0), (0.6963, 0.4638, -1.0), (0.6963, 0.4638, 1.0), (0.9892, -0.2433, -1.0), (0.9892, -0.2433, 1.0), (0.6963, -0.9504, -1.0), (0.6963, -0.9504, 1.0), (-0.0108, -1.243, -1.0), (-0.0108, -1.243, 1.0), (-0.7179, -0.9504, -1.0), (-0.7179, -0.9504, 1.0), (-1.011, -0.2433, -1.0), (-1.011, -0.2433, 1.0), (-0.7179, 0.4638, -1.0), (-0.7179, 0.4638, 1.0), (-0.0108, 0.7567, -0.6), (-0.0108, 0.7567, -0.2), (-0.0108, 0.7567, 0.2), (-0.0108, 0.7567, 0.6), (0.6963, 0.4638, 0.6), (0.6963, 0.4638, 0.2), (0.6963, 0.4638, -0.2), (0.6963, 0.4638, -0.6), (0.9892, -0.2433, 0.6), (0.9892, -0.2433, 0.2), (0.9892, -0.2433, -0.2), (0.9892, -0.2433, -0.6), (0.6963, -0.9504, 0.6), (0.6963, -0.9504, 0.2), (0.6963, -0.9504, -0.2), (0.6963, -0.9504, -0.6), (-0.0108, -1.243, 0.6), (-0.0108, -1.243, 0.2), (-0.0108, -1.243, -0.2), (-0.0108, -1.243, -0.6), (-0.7179, -0.9504, 0.6), (-0.7179, -0.9504, 0.2), (-0.7179, -0.9504, -0.2), (-0.7179, -0.9504, -0.6), (-1.011, -0.2433, 0.6), (-1.011, -0.2433, 0.2), (-1.011, -0.2433, -0.2), (-1.011, -0.2433, -0.6), (-0.7179, 0.4638, 0.6), (-0.7179, 0.4638, 0.2), (-0.7179, 0.4638, -0.2), (-0.7179, 0.4638, -0.6)], [], [(19, 1, 3, 20), (20, 3, 5, 24), (24, 5, 7, 28), (28, 7, 9, 32), (32, 9, 11, 36), (36, 11, 13, 40), (3, 1, 15, 13, 11, 9, 7, 5), (40, 13, 15, 44), (44, 15, 1, 19), (0, 2, 4, 6, 8, 10, 12, 14), (14, 47, 16, 0), (47, 46, 17, 16), (46, 45, 18, 17), (45, 44, 19, 18), (12, 43, 47, 14), (43, 42, 46, 47), (42, 41, 45, 46), (41, 40, 44, 45), (10, 39, 43, 12), (39, 38, 42, 43), (38, 37, 41, 42), (37, 36, 40, 41), (8, 35, 39, 10), (35, 34, 38, 39), (34, 33, 37, 38), (33, 32, 36, 37), (6, 31, 35, 8), (31, 30, 34, 35), (30, 29, 33, 34), (29, 28, 32, 33), (4, 27, 31, 6), (27, 26, 30, 31), (26, 25, 29, 30), (25, 24, 28, 29), (2, 23, 27, 4), (23, 22, 26, 27), (22, 21, 25, 26), (21, 20, 24, 25), (0, 16, 23, 2), (16, 17, 22, 23), (17, 18, 21, 22), (18, 19, 20, 21)])
_uv = me_x.uv_layers.new(name='UV 맵')
_uv.uv.foreach_set('vector', [1.0, 0.9, 1.0, 1.0, 0.875, 1.0, 0.875, 0.9, 0.875, 0.9, 0.875, 1.0, 0.75, 1.0, 0.75, 0.9, 0.75, 0.9, 0.75, 1.0, 0.625, 1.0, 0.625, 0.9, 0.625, 0.9, 0.625, 1.0, 0.5, 1.0, 0.5, 0.9, 0.5, 0.9, 0.5, 1.0, 0.375, 1.0, 0.375, 0.9, 0.375, 0.9, 0.375, 1.0, 0.25, 1.0, 0.25, 0.9, 0.4197, 0.4197, 0.25, 0.49, 0.08029, 0.4197, 0.01, 0.25, 0.08029, 0.08029, 0.25, 0.01, 0.4197, 0.08029, 0.49, 0.25, 0.25, 0.9, 0.25, 1.0, 0.125, 1.0, 0.125, 0.9, 0.125, 0.9, 0.125, 1.0, 0.0, 1.0, 0.0, 0.9, 0.75, 0.49, 0.9197, 0.4197, 0.99, 0.25, 0.9197, 0.08029, 0.75, 0.01, 0.5803, 0.08029, 0.51, 0.25, 0.5803, 0.4197, 0.125, 0.5, 0.125, 0.6, 0.0, 0.6, 0.0, 0.5, 0.125, 0.6, 0.125, 0.7, 0.0, 0.7, 0.0, 0.6, 0.125, 0.7, 0.125, 0.8, 0.0, 0.8, 0.0, 0.7, 0.125, 0.8, 0.125, 0.9, 0.0, 0.9, 0.0, 0.8, 0.25, 0.5, 0.25, 0.6, 0.125, 0.6, 0.125, 0.5, 0.25, 0.6, 0.25, 0.7, 0.125, 0.7, 0.125, 0.6, 0.25, 0.7, 0.25, 0.8, 0.125, 0.8, 0.125, 0.7, 0.25, 0.8, 0.25, 0.9, 0.125, 0.9, 0.125, 0.8, 0.375, 0.5, 0.375, 0.6, 0.25, 0.6, 0.25, 0.5, 0.375, 0.6, 0.375, 0.7, 0.25, 0.7, 0.25, 0.6, 0.375, 0.7, 0.375, 0.8, 0.25, 0.8, 0.25, 0.7, 0.375, 0.8, 0.375, 0.9, 0.25, 0.9, 0.25, 0.8, 0.5, 0.5, 0.5, 0.6, 0.375, 0.6, 0.375, 0.5, 0.5, 0.6, 0.5, 0.7, 0.375, 0.7, 0.375, 0.6, 0.5, 0.7, 0.5, 0.8, 0.375, 0.8, 0.375, 0.7, 0.5, 0.8, 0.5, 0.9, 0.375, 0.9, 0.375, 0.8, 0.625, 0.5, 0.625, 0.6, 0.5, 0.6, 0.5, 0.5, 0.625, 0.6, 0.625, 0.7, 0.5, 0.7, 0.5, 0.6, 0.625, 0.7, 0.625, 0.8, 0.5, 0.8, 0.5, 0.7, 0.625, 0.8, 0.625, 0.9, 0.5, 0.9, 0.5, 0.8, 0.75, 0.5, 0.75, 0.6, 0.625, 0.6, 0.625, 0.5, 0.75, 0.6, 0.75, 0.7, 0.625, 0.7, 0.625, 0.6, 0.75, 0.7, 0.75, 0.8, 0.625, 0.8, 0.625, 0.7, 0.75, 0.8, 0.75, 0.9, 0.625, 0.9, 0.625, 0.8, 0.875, 0.5, 0.875, 0.6, 0.75, 0.6, 0.75, 0.5, 0.875, 0.6, 0.875, 0.7, 0.75, 0.7, 0.75, 0.6, 0.875, 0.7, 0.875, 0.8, 0.75, 0.8, 0.75, 0.7, 0.875, 0.8, 0.875, 0.9, 0.75, 0.9, 0.75, 0.8, 1.0, 0.5, 1.0, 0.6, 0.875, 0.6, 0.875, 0.5, 1.0, 0.6, 1.0, 0.7, 0.875, 0.7, 0.875, 0.6, 1.0, 0.7, 1.0, 0.8, 0.875, 0.8, 0.875, 0.7, 1.0, 0.8, 1.0, 0.9, 0.875, 0.9, 0.875, 0.8])
me_x.materials.append(mat_003)
me_x.update()

# ---- objects
ob_x = bpy.data.objects.new('원형', me_001)
ob_x_1 = bpy.data.objects.new('큐브', me_002)
ob_x_2 = bpy.data.objects.new('실린더', me_x)

# ---- transforms, parenting, visibility, modifiers, constraints
ob_x.location = (0.0, -2.98e-08, 0.0)
ob_x.scale = (0.165, 0.165, 0.165)
_m = ob_x.modifiers.new('미러', 'MIRROR')
_m.use_axis = (True, True, False)
_m = ob_x.modifiers.new('섭디비젼', 'SUBSURF')
_m.levels = 2
ob_x_1.location = (0.0, 0.0, 0.0)
ob_x_1.scale = (0.9193, 0.6826, 1.0)
_m = ob_x_1.modifiers.new('베벨', 'BEVEL')
_m.width = 0.01
_m.width_pct = 0.01
_m.segments = 2
_m.angle_limit = 0.06981
_m = ob_x_1.modifiers.new('섭디비젼', 'SUBSURF')
_m.levels = 4
_m.render_levels = 1
ob_x_2.location = (0.0, 0.7234, 0.7572)
ob_x_2.rotation_euler = (1.571, 2.42, 1.571)
ob_x_2.scale = (0.03828, 0.0935, 0.6628)
_m = ob_x_2.modifiers.new('베벨', 'BEVEL')
_m.segments = 2
_m = ob_x_2.modifiers.new('섭디비젼', 'SUBSURF')
_m.levels = 2

# ---- collection membership
col_collection.objects.link(ob_x)
col_collection.objects.link(ob_x_1)
col_collection.objects.link(ob_x_2)

# ---- scene / render settings (as saved in the file)
scene.frame_start = 1; scene.frame_end = 250; scene.frame_set(65)
scene.render.engine = 'BLENDER_EEVEE_NEXT'
scene.cycles.sampling_pattern = 'TABULATED_SOBOL'
scene.cycles.use_light_tree = False
scene.view_settings.view_transform = 'Filmic'
bpy.context.view_layer.update()

# ---- added for rendering (the .blend has no active camera and no usable light): camera, sun
cam_auto = bpy.data.cameras.new('AutoCamera')
cam_auto.lens = 50.0
cam_auto.sensor_width = 36.0
cam_auto.clip_end = 1000.0
ob_auto_camera = bpy.data.objects.new('AutoCamera', cam_auto)
scene.collection.objects.link(ob_auto_camera)
ob_auto_camera.location = (3.40733, -4.03132, 2.90913)
ob_auto_camera.rotation_euler = (1.09748, -7.21219e-08, 0.694738)
scene.camera = ob_auto_camera
light_auto_sun = bpy.data.lights.new('AutoSun', 'SUN')
light_auto_sun.energy = 3.0
light_auto_sun.angle = 0.0523599
ob_auto_sun = bpy.data.objects.new('AutoSun', light_auto_sun)
scene.collection.objects.link(ob_auto_sun)
ob_auto_sun.rotation_euler = (0.872665, 0.174533, 0.523599)
bpy.context.view_layer.update()
